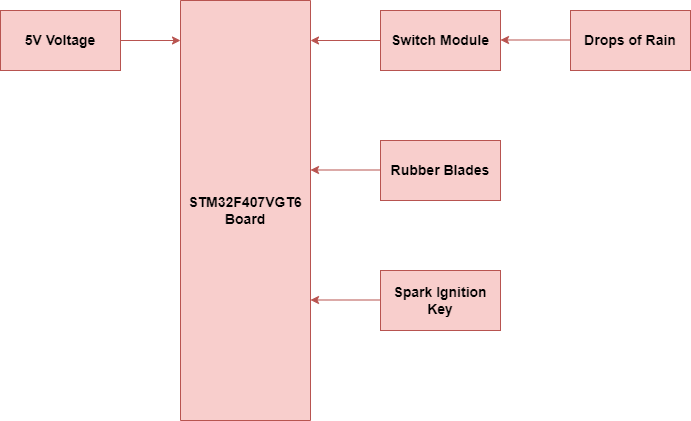

The diagram above was exported from draw.io. Its source (the exported page's mxGraphModel, read from the mxfile embedded in the PNG):
<mxGraphModel dx="868" dy="425" grid="1" gridSize="10" guides="1" tooltips="1" connect="1" arrows="1" fold="1" page="1" pageScale="1" pageWidth="850" pageHeight="1100" math="0" shadow="0">
  <root>
    <mxCell id="0" />
    <mxCell id="1" parent="0" />
    <mxCell id="jqN1zNGPO9IYbEWw0Un9-111" value="STM32F407VGT6&lt;br style=&quot;font-size: 14px;&quot;&gt;Board" style="rounded=0;whiteSpace=wrap;html=1;direction=south;fontStyle=1;fontSize=14;fillColor=#f8cecc;strokeColor=#b85450;" vertex="1" parent="1">
      <mxGeometry x="850" y="790" width="130" height="420" as="geometry" />
    </mxCell>
    <mxCell id="jqN1zNGPO9IYbEWw0Un9-112" value="Switch Module" style="rounded=0;whiteSpace=wrap;html=1;fontStyle=1;fontSize=14;fillColor=#f8cecc;strokeColor=#b85450;" vertex="1" parent="1">
      <mxGeometry x="1050" y="800" width="120" height="60" as="geometry" />
    </mxCell>
    <mxCell id="jqN1zNGPO9IYbEWw0Un9-113" value="Rubber Blades" style="rounded=0;whiteSpace=wrap;html=1;fontStyle=1;fontSize=14;fillColor=#f8cecc;strokeColor=#b85450;" vertex="1" parent="1">
      <mxGeometry x="1050" y="930" width="120" height="60" as="geometry" />
    </mxCell>
    <mxCell id="jqN1zNGPO9IYbEWw0Un9-114" value="Spark Ignition Key" style="rounded=0;whiteSpace=wrap;html=1;fontStyle=1;fontSize=14;fillColor=#f8cecc;strokeColor=#b85450;" vertex="1" parent="1">
      <mxGeometry x="1050" y="1060" width="120" height="60" as="geometry" />
    </mxCell>
    <mxCell id="jqN1zNGPO9IYbEWw0Un9-115" value="Drops of Rain" style="rounded=0;whiteSpace=wrap;html=1;fontStyle=1;fontSize=14;fillColor=#f8cecc;strokeColor=#b85450;" vertex="1" parent="1">
      <mxGeometry x="1240" y="800" width="120" height="60" as="geometry" />
    </mxCell>
    <mxCell id="jqN1zNGPO9IYbEWw0Un9-116" value="5V Voltage" style="rounded=0;whiteSpace=wrap;html=1;fontStyle=1;fontSize=14;fillColor=#f8cecc;strokeColor=#b85450;" vertex="1" parent="1">
      <mxGeometry x="670" y="800" width="120" height="60" as="geometry" />
    </mxCell>
    <mxCell id="jqN1zNGPO9IYbEWw0Un9-117" value="" style="endArrow=classic;html=1;rounded=0;exitX=1;exitY=0.5;exitDx=0;exitDy=0;fontStyle=1;fontSize=14;labelBackgroundColor=#283618;fontColor=#FEFAE0;fillColor=#f8cecc;strokeColor=#b85450;" edge="1" parent="1" source="jqN1zNGPO9IYbEWw0Un9-116">
      <mxGeometry width="50" height="50" relative="1" as="geometry">
        <mxPoint x="800" y="910" as="sourcePoint" />
        <mxPoint x="850" y="830" as="targetPoint" />
      </mxGeometry>
    </mxCell>
    <mxCell id="jqN1zNGPO9IYbEWw0Un9-118" value="" style="endArrow=classic;html=1;rounded=0;fontStyle=1;fontSize=14;labelBackgroundColor=#283618;fontColor=#FEFAE0;fillColor=#f8cecc;strokeColor=#b85450;" edge="1" parent="1">
      <mxGeometry width="50" height="50" relative="1" as="geometry">
        <mxPoint x="1050" y="830" as="sourcePoint" />
        <mxPoint x="1050" y="830" as="targetPoint" />
      </mxGeometry>
    </mxCell>
    <mxCell id="jqN1zNGPO9IYbEWw0Un9-119" value="" style="endArrow=classic;html=1;rounded=0;exitX=0;exitY=0.5;exitDx=0;exitDy=0;fontStyle=1;fontSize=14;labelBackgroundColor=#283618;fontColor=#FEFAE0;fillColor=#f8cecc;strokeColor=#b85450;" edge="1" parent="1" source="jqN1zNGPO9IYbEWw0Un9-112">
      <mxGeometry width="50" height="50" relative="1" as="geometry">
        <mxPoint x="1210" y="920" as="sourcePoint" />
        <mxPoint x="980" y="830" as="targetPoint" />
      </mxGeometry>
    </mxCell>
    <mxCell id="jqN1zNGPO9IYbEWw0Un9-120" value="" style="endArrow=classic;html=1;rounded=0;exitX=0;exitY=0.5;exitDx=0;exitDy=0;fontStyle=1;fontSize=14;labelBackgroundColor=#283618;fontColor=#FEFAE0;fillColor=#f8cecc;strokeColor=#b85450;" edge="1" parent="1">
      <mxGeometry width="50" height="50" relative="1" as="geometry">
        <mxPoint x="1050" y="959.5" as="sourcePoint" />
        <mxPoint x="980" y="959.5" as="targetPoint" />
      </mxGeometry>
    </mxCell>
    <mxCell id="jqN1zNGPO9IYbEWw0Un9-121" value="" style="endArrow=classic;html=1;rounded=0;exitX=0;exitY=0.5;exitDx=0;exitDy=0;fontStyle=1;fontSize=14;labelBackgroundColor=#283618;fontColor=#FEFAE0;fillColor=#f8cecc;strokeColor=#b85450;" edge="1" parent="1">
      <mxGeometry width="50" height="50" relative="1" as="geometry">
        <mxPoint x="1050" y="1089.5" as="sourcePoint" />
        <mxPoint x="980" y="1089.5" as="targetPoint" />
      </mxGeometry>
    </mxCell>
    <mxCell id="jqN1zNGPO9IYbEWw0Un9-122" value="" style="endArrow=classic;html=1;rounded=0;exitX=0;exitY=0.5;exitDx=0;exitDy=0;fontStyle=1;fontSize=14;labelBackgroundColor=#283618;fontColor=#FEFAE0;fillColor=#f8cecc;strokeColor=#b85450;" edge="1" parent="1">
      <mxGeometry width="50" height="50" relative="1" as="geometry">
        <mxPoint x="1240" y="829.5" as="sourcePoint" />
        <mxPoint x="1170" y="829.5" as="targetPoint" />
      </mxGeometry>
    </mxCell>
  </root>
</mxGraphModel>